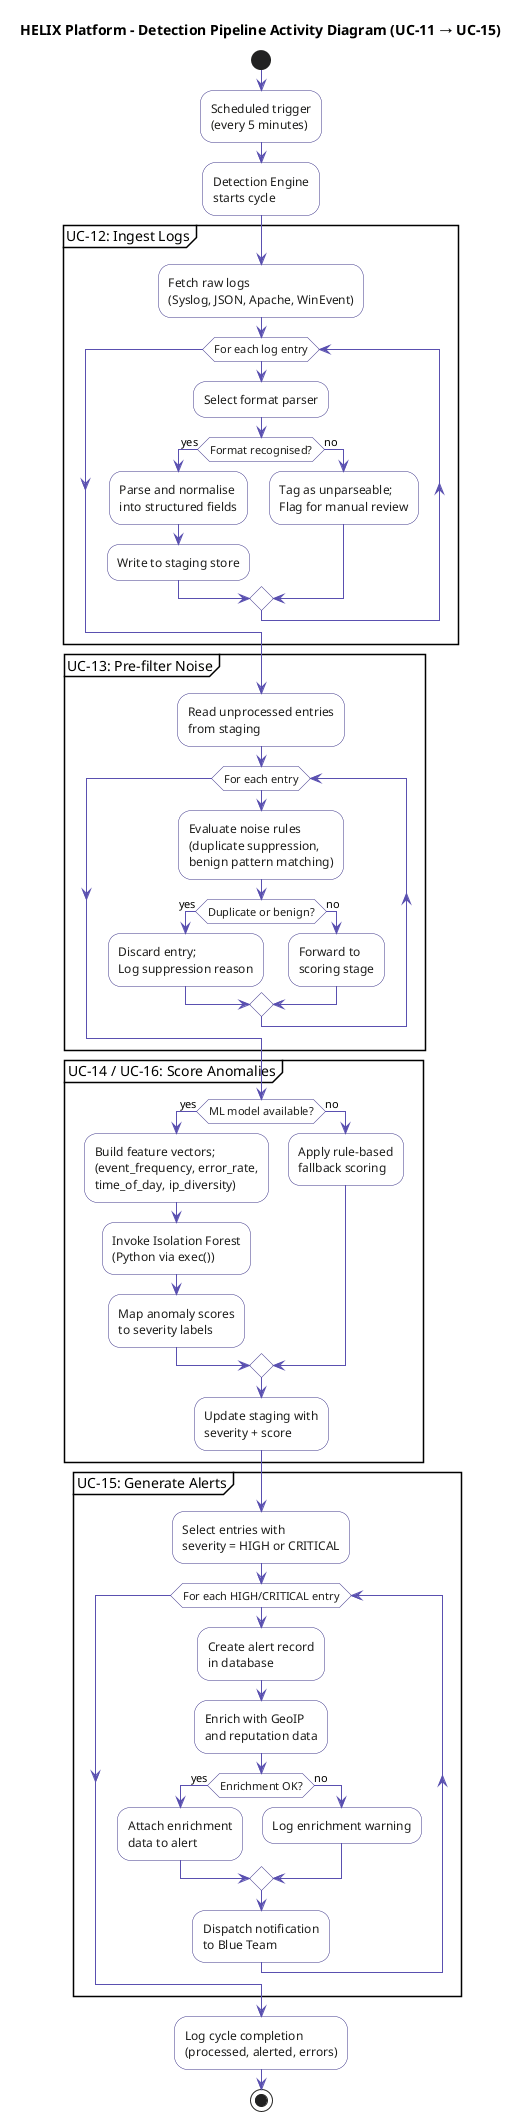

The diagram above was rendered by PlantUML. Its source (embedded in the PNG):
@startuml activity_detection_pipeline
title HELIX Platform - Detection Pipeline Activity Diagram (UC-11 → UC-15)

skinparam shadowing false
skinparam activityBorderColor #3C3489
skinparam activityBackgroundColor #FFFFFF
skinparam activityFontColor #1E1E1C
skinparam arrowColor #5A50B0
skinparam noteBackgroundColor #F8F7F4
skinparam noteBorderColor #CCCAC0

start

:Scheduled trigger\n(every 5 minutes);

:Detection Engine
starts cycle;

partition "UC-12: Ingest Logs" {
    :Fetch raw logs\n(Syslog, JSON, Apache, WinEvent);
    while (For each log entry)
        :Select format parser;
        if (Format recognised?) then (yes)
            :Parse and normalise\ninto structured fields;
            :Write to staging store;
        else (no)
            :Tag as unparseable;\nFlag for manual review;
        endif
    endwhile
}

partition "UC-13: Pre-filter Noise" {
    :Read unprocessed entries\nfrom staging;
    while (For each entry)
        :Evaluate noise rules\n(duplicate suppression,\nbenign pattern matching);
        if (Duplicate or benign?) then (yes)
            :Discard entry;\nLog suppression reason;
        else (no)
            :Forward to\nscoring stage;
        endif
    endwhile
}

partition "UC-14 / UC-16: Score Anomalies" {
    if (ML model available?) then (yes)
        :Build feature vectors;\n(event_frequency, error_rate,\ntime_of_day, ip_diversity);
        :Invoke Isolation Forest\n(Python via exec());
        :Map anomaly scores\nto severity labels;
    else (no)
        :Apply rule-based\nfallback scoring;
    endif
    :Update staging with\nseverity + score;
}

partition "UC-15: Generate Alerts" {
    :Select entries with\nseverity = HIGH or CRITICAL;
    while (For each HIGH/CRITICAL entry)
        :Create alert record\nin database;
        :Enrich with GeoIP\nand reputation data;
        if (Enrichment OK?) then (yes)
            :Attach enrichment\ndata to alert;
        else (no)
            :Log enrichment warning;
        endif
        :Dispatch notification\nto Blue Team;
    endwhile
}

:Log cycle completion\n(processed, alerted, errors);

stop

@enduml